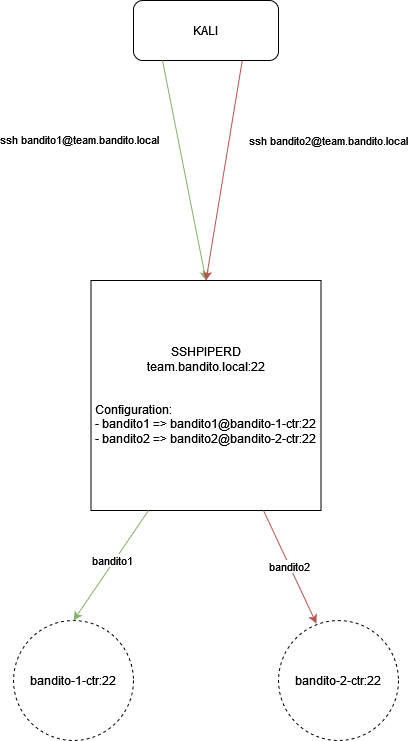

The diagram above was exported from draw.io. Its source (the exported page's mxGraphModel, read from the mxfile embedded in the PNG):
<mxGraphModel dx="1673" dy="958" grid="1" gridSize="10" guides="1" tooltips="1" connect="1" arrows="1" fold="1" page="1" pageScale="1" pageWidth="850" pageHeight="1100" math="0" shadow="0">
  <root>
    <mxCell id="0" />
    <mxCell id="1" parent="0" />
    <mxCell id="7NOEPSeO_QT9ZSbXnbjh-1" value="&lt;div&gt;SSHPIPERD &lt;br&gt;&lt;/div&gt;&lt;div&gt;team.bandito.local:22&lt;br&gt;&lt;/div&gt;&lt;div&gt;&lt;br&gt;&lt;/div&gt;&lt;div&gt;&lt;br&gt;&lt;/div&gt;&lt;div align=&quot;left&quot;&gt;Configuration:&lt;/div&gt;&lt;div align=&quot;left&quot;&gt;- bandito1 =&amp;gt; bandito1@bandito-1-ctr:22&lt;/div&gt;&lt;div align=&quot;left&quot;&gt;- bandito2 =&amp;gt; bandito2@bandito-2-ctr:22&lt;br&gt;&lt;/div&gt;" style="whiteSpace=wrap;html=1;aspect=fixed;" vertex="1" parent="1">
      <mxGeometry x="247.5" y="360" width="230" height="230" as="geometry" />
    </mxCell>
    <mxCell id="7NOEPSeO_QT9ZSbXnbjh-6" value="KALI" style="rounded=1;whiteSpace=wrap;html=1;" vertex="1" parent="1">
      <mxGeometry x="290" y="80" width="145" height="60" as="geometry" />
    </mxCell>
    <mxCell id="7NOEPSeO_QT9ZSbXnbjh-7" value="" style="endArrow=classic;html=1;rounded=0;exitX=0.2;exitY=1;exitDx=0;exitDy=0;exitPerimeter=0;entryX=0.5;entryY=0;entryDx=0;entryDy=0;fillColor=#d5e8d4;strokeColor=#82b366;" edge="1" parent="1" source="7NOEPSeO_QT9ZSbXnbjh-6" target="7NOEPSeO_QT9ZSbXnbjh-1">
      <mxGeometry width="50" height="50" relative="1" as="geometry">
        <mxPoint x="400" y="440" as="sourcePoint" />
        <mxPoint x="450" y="390" as="targetPoint" />
      </mxGeometry>
    </mxCell>
    <mxCell id="7NOEPSeO_QT9ZSbXnbjh-9" value="ssh bandito1@team.bandito.local" style="edgeLabel;html=1;align=center;verticalAlign=middle;resizable=0;points=[];" vertex="1" connectable="0" parent="7NOEPSeO_QT9ZSbXnbjh-7">
      <mxGeometry x="-0.2864" y="-2" relative="1" as="geometry">
        <mxPoint x="-97" as="offset" />
      </mxGeometry>
    </mxCell>
    <mxCell id="7NOEPSeO_QT9ZSbXnbjh-8" value="" style="endArrow=classic;html=1;rounded=0;exitX=0.75;exitY=1;exitDx=0;exitDy=0;entryX=0.5;entryY=0;entryDx=0;entryDy=0;fillColor=#f8cecc;strokeColor=#b85450;" edge="1" parent="1" source="7NOEPSeO_QT9ZSbXnbjh-6" target="7NOEPSeO_QT9ZSbXnbjh-1">
      <mxGeometry width="50" height="50" relative="1" as="geometry">
        <mxPoint x="400" y="440" as="sourcePoint" />
        <mxPoint x="450" y="390" as="targetPoint" />
      </mxGeometry>
    </mxCell>
    <mxCell id="7NOEPSeO_QT9ZSbXnbjh-10" value="&lt;div&gt;ssh bandito2@team.bandito.local&lt;/div&gt;" style="edgeLabel;html=1;align=center;verticalAlign=middle;resizable=0;points=[];" vertex="1" connectable="0" parent="7NOEPSeO_QT9ZSbXnbjh-8">
      <mxGeometry x="-0.2357" y="-1" relative="1" as="geometry">
        <mxPoint x="101" y="-4" as="offset" />
      </mxGeometry>
    </mxCell>
    <mxCell id="7NOEPSeO_QT9ZSbXnbjh-11" value="bandito-1-ctr:22" style="ellipse;whiteSpace=wrap;html=1;aspect=fixed;dashed=1;" vertex="1" parent="1">
      <mxGeometry x="170" y="700" width="120" height="120" as="geometry" />
    </mxCell>
    <mxCell id="7NOEPSeO_QT9ZSbXnbjh-12" value="" style="endArrow=classic;html=1;rounded=0;exitX=0.25;exitY=1;exitDx=0;exitDy=0;entryX=0.5;entryY=0;entryDx=0;entryDy=0;fillColor=#d5e8d4;strokeColor=#82b366;" edge="1" parent="1" source="7NOEPSeO_QT9ZSbXnbjh-1" target="7NOEPSeO_QT9ZSbXnbjh-11">
      <mxGeometry width="50" height="50" relative="1" as="geometry">
        <mxPoint x="390" y="440" as="sourcePoint" />
        <mxPoint x="440" y="390" as="targetPoint" />
      </mxGeometry>
    </mxCell>
    <mxCell id="7NOEPSeO_QT9ZSbXnbjh-13" value="bandito1" style="edgeLabel;html=1;align=center;verticalAlign=middle;resizable=0;points=[];" vertex="1" connectable="0" parent="7NOEPSeO_QT9ZSbXnbjh-12">
      <mxGeometry x="-0.1624" y="5" relative="1" as="geometry">
        <mxPoint x="-9" as="offset" />
      </mxGeometry>
    </mxCell>
    <mxCell id="7NOEPSeO_QT9ZSbXnbjh-14" value="bandito-2-ctr:22" style="ellipse;whiteSpace=wrap;html=1;aspect=fixed;dashed=1;" vertex="1" parent="1">
      <mxGeometry x="435" y="700" width="120" height="120" as="geometry" />
    </mxCell>
    <mxCell id="7NOEPSeO_QT9ZSbXnbjh-15" value="&lt;div&gt;bandito2&lt;/div&gt;" style="endArrow=classic;html=1;rounded=0;exitX=0.75;exitY=1;exitDx=0;exitDy=0;entryX=0.316;entryY=0.026;entryDx=0;entryDy=0;entryPerimeter=0;fillColor=#f8cecc;strokeColor=#b85450;" edge="1" parent="1" source="7NOEPSeO_QT9ZSbXnbjh-1" target="7NOEPSeO_QT9ZSbXnbjh-14">
      <mxGeometry width="50" height="50" relative="1" as="geometry">
        <mxPoint x="390" y="440" as="sourcePoint" />
        <mxPoint x="440" y="390" as="targetPoint" />
      </mxGeometry>
    </mxCell>
  </root>
</mxGraphModel>